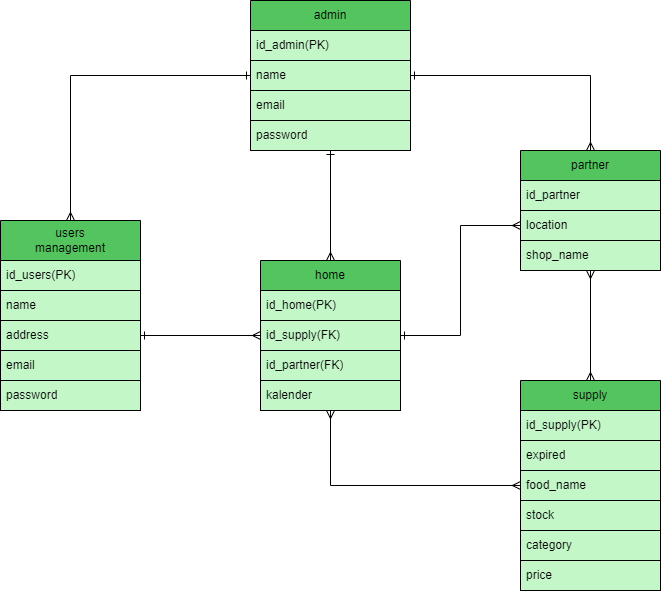

The diagram above was exported from draw.io. Its source (the exported page's mxGraphModel, read from the mxfile embedded in the PNG):
<mxGraphModel dx="2926" dy="1203" grid="1" gridSize="10" guides="1" tooltips="1" connect="1" arrows="1" fold="1" page="1" pageScale="1" pageWidth="1920" pageHeight="1200" math="0" shadow="0">
  <root>
    <mxCell id="0" />
    <mxCell id="1" parent="0" />
    <mxCell id="cAAiyRIEjFs3dX4LIXJV-35" style="rounded=0;orthogonalLoop=1;jettySize=auto;html=1;exitX=0.5;exitY=1;exitDx=0;exitDy=0;entryX=0.5;entryY=0;entryDx=0;entryDy=0;verticalAlign=middle;endArrow=ERmany;endFill=0;startArrow=ERone;startFill=0;" edge="1" parent="1" source="cAAiyRIEjFs3dX4LIXJV-1" target="cAAiyRIEjFs3dX4LIXJV-6">
      <mxGeometry relative="1" as="geometry" />
    </mxCell>
    <mxCell id="cAAiyRIEjFs3dX4LIXJV-1" value="admin" style="swimlane;fontStyle=0;childLayout=stackLayout;horizontal=1;startSize=30;horizontalStack=0;resizeParent=1;resizeParentMax=0;resizeLast=0;collapsible=1;marginBottom=0;whiteSpace=wrap;html=1;fillColor=#54C45E;" vertex="1" parent="1">
      <mxGeometry x="890" y="260" width="160" height="150" as="geometry">
        <mxRectangle x="300" y="140" width="60" height="30" as="alternateBounds" />
      </mxGeometry>
    </mxCell>
    <mxCell id="cAAiyRIEjFs3dX4LIXJV-2" value="id_admin(PK)" style="text;strokeColor=default;fillColor=#C3F7C8;align=left;verticalAlign=middle;spacingLeft=4;spacingRight=4;overflow=hidden;points=[[0,0.5],[1,0.5]];portConstraint=eastwest;rotatable=0;whiteSpace=wrap;html=1;strokeWidth=1;" vertex="1" parent="cAAiyRIEjFs3dX4LIXJV-1">
      <mxGeometry y="30" width="160" height="30" as="geometry" />
    </mxCell>
    <mxCell id="cAAiyRIEjFs3dX4LIXJV-3" value="name" style="text;strokeColor=default;fillColor=#C3F7C8;align=left;verticalAlign=middle;spacingLeft=4;spacingRight=4;overflow=hidden;points=[[0,0.5],[1,0.5]];portConstraint=eastwest;rotatable=0;whiteSpace=wrap;html=1;strokeWidth=1;" vertex="1" parent="cAAiyRIEjFs3dX4LIXJV-1">
      <mxGeometry y="60" width="160" height="30" as="geometry" />
    </mxCell>
    <mxCell id="cAAiyRIEjFs3dX4LIXJV-4" value="email" style="text;strokeColor=default;fillColor=#C3F7C8;align=left;verticalAlign=middle;spacingLeft=4;spacingRight=4;overflow=hidden;points=[[0,0.5],[1,0.5]];portConstraint=eastwest;rotatable=0;whiteSpace=wrap;html=1;resizeWidth=0;strokeWidth=1;" vertex="1" parent="cAAiyRIEjFs3dX4LIXJV-1">
      <mxGeometry y="90" width="160" height="30" as="geometry" />
    </mxCell>
    <mxCell id="cAAiyRIEjFs3dX4LIXJV-11" value="password" style="text;strokeColor=default;fillColor=#C3F7C8;align=left;verticalAlign=middle;spacingLeft=4;spacingRight=4;overflow=hidden;points=[[0,0.5],[1,0.5]];portConstraint=eastwest;rotatable=0;whiteSpace=wrap;html=1;resizeWidth=0;strokeWidth=1;" vertex="1" parent="cAAiyRIEjFs3dX4LIXJV-1">
      <mxGeometry y="120" width="160" height="30" as="geometry" />
    </mxCell>
    <mxCell id="cAAiyRIEjFs3dX4LIXJV-43" style="edgeStyle=orthogonalEdgeStyle;rounded=0;orthogonalLoop=1;jettySize=auto;html=1;exitX=1;exitY=0.5;exitDx=0;exitDy=0;entryX=0;entryY=0.5;entryDx=0;entryDy=0;startArrow=ERone;startFill=0;endArrow=ERmany;endFill=0;" edge="1" parent="1" source="cAAiyRIEjFs3dX4LIXJV-6" target="cAAiyRIEjFs3dX4LIXJV-32">
      <mxGeometry relative="1" as="geometry" />
    </mxCell>
    <mxCell id="cAAiyRIEjFs3dX4LIXJV-6" value="home" style="swimlane;fontStyle=0;childLayout=stackLayout;horizontal=1;startSize=30;horizontalStack=0;resizeParent=1;resizeParentMax=0;resizeLast=0;collapsible=1;marginBottom=0;whiteSpace=wrap;html=1;fillColor=#54C45E;" vertex="1" parent="1">
      <mxGeometry x="900" y="520" width="140" height="150" as="geometry">
        <mxRectangle x="300" y="140" width="60" height="30" as="alternateBounds" />
      </mxGeometry>
    </mxCell>
    <mxCell id="cAAiyRIEjFs3dX4LIXJV-7" value="id_home(PK)" style="text;strokeColor=default;fillColor=#C3F7C8;align=left;verticalAlign=middle;spacingLeft=4;spacingRight=4;overflow=hidden;points=[[0,0.5],[1,0.5]];portConstraint=eastwest;rotatable=0;whiteSpace=wrap;html=1;" vertex="1" parent="cAAiyRIEjFs3dX4LIXJV-6">
      <mxGeometry y="30" width="140" height="30" as="geometry" />
    </mxCell>
    <mxCell id="cAAiyRIEjFs3dX4LIXJV-8" value="id_supply(FK)" style="text;strokeColor=default;fillColor=#C3F7C8;align=left;verticalAlign=middle;spacingLeft=4;spacingRight=4;overflow=hidden;points=[[0,0.5],[1,0.5]];portConstraint=eastwest;rotatable=0;whiteSpace=wrap;html=1;" vertex="1" parent="cAAiyRIEjFs3dX4LIXJV-6">
      <mxGeometry y="60" width="140" height="30" as="geometry" />
    </mxCell>
    <mxCell id="cAAiyRIEjFs3dX4LIXJV-9" value="id_partner(FK)" style="text;strokeColor=default;fillColor=#C3F7C8;align=left;verticalAlign=middle;spacingLeft=4;spacingRight=4;overflow=hidden;points=[[0,0.5],[1,0.5]];portConstraint=eastwest;rotatable=0;whiteSpace=wrap;html=1;" vertex="1" parent="cAAiyRIEjFs3dX4LIXJV-6">
      <mxGeometry y="90" width="140" height="30" as="geometry" />
    </mxCell>
    <mxCell id="cAAiyRIEjFs3dX4LIXJV-12" value="kalender" style="text;strokeColor=default;fillColor=#C3F7C8;align=left;verticalAlign=middle;spacingLeft=4;spacingRight=4;overflow=hidden;points=[[0,0.5],[1,0.5]];portConstraint=eastwest;rotatable=0;whiteSpace=wrap;html=1;" vertex="1" parent="cAAiyRIEjFs3dX4LIXJV-6">
      <mxGeometry y="120" width="140" height="30" as="geometry" />
    </mxCell>
    <mxCell id="cAAiyRIEjFs3dX4LIXJV-37" style="rounded=0;orthogonalLoop=1;jettySize=auto;html=1;exitX=0.5;exitY=0;exitDx=0;exitDy=0;entryX=0;entryY=0.5;entryDx=0;entryDy=0;edgeStyle=orthogonalEdgeStyle;startArrow=ERmany;startFill=0;endArrow=ERone;endFill=0;" edge="1" parent="1" source="cAAiyRIEjFs3dX4LIXJV-15" target="cAAiyRIEjFs3dX4LIXJV-1">
      <mxGeometry relative="1" as="geometry" />
    </mxCell>
    <mxCell id="cAAiyRIEjFs3dX4LIXJV-15" value="users&lt;div&gt;management&lt;/div&gt;" style="swimlane;fontStyle=0;childLayout=stackLayout;horizontal=1;startSize=40;horizontalStack=0;resizeParent=1;resizeParentMax=0;resizeLast=0;collapsible=1;marginBottom=0;whiteSpace=wrap;html=1;fillColor=#54C45E;" vertex="1" parent="1">
      <mxGeometry x="640" y="480" width="140" height="190" as="geometry">
        <mxRectangle x="300" y="140" width="60" height="30" as="alternateBounds" />
      </mxGeometry>
    </mxCell>
    <mxCell id="cAAiyRIEjFs3dX4LIXJV-16" value="id_users(PK)" style="text;strokeColor=default;fillColor=#C3F7C8;align=left;verticalAlign=middle;spacingLeft=4;spacingRight=4;overflow=hidden;points=[[0,0.5],[1,0.5]];portConstraint=eastwest;rotatable=0;whiteSpace=wrap;html=1;" vertex="1" parent="cAAiyRIEjFs3dX4LIXJV-15">
      <mxGeometry y="40" width="140" height="30" as="geometry" />
    </mxCell>
    <mxCell id="cAAiyRIEjFs3dX4LIXJV-17" value="name" style="text;strokeColor=default;fillColor=#C3F7C8;align=left;verticalAlign=middle;spacingLeft=4;spacingRight=4;overflow=hidden;points=[[0,0.5],[1,0.5]];portConstraint=eastwest;rotatable=0;whiteSpace=wrap;html=1;" vertex="1" parent="cAAiyRIEjFs3dX4LIXJV-15">
      <mxGeometry y="70" width="140" height="30" as="geometry" />
    </mxCell>
    <mxCell id="cAAiyRIEjFs3dX4LIXJV-18" value="address" style="text;strokeColor=default;fillColor=#C3F7C8;align=left;verticalAlign=middle;spacingLeft=4;spacingRight=4;overflow=hidden;points=[[0,0.5],[1,0.5]];portConstraint=eastwest;rotatable=0;whiteSpace=wrap;html=1;" vertex="1" parent="cAAiyRIEjFs3dX4LIXJV-15">
      <mxGeometry y="100" width="140" height="30" as="geometry" />
    </mxCell>
    <mxCell id="cAAiyRIEjFs3dX4LIXJV-19" value="email" style="text;strokeColor=default;fillColor=#C3F7C8;align=left;verticalAlign=middle;spacingLeft=4;spacingRight=4;overflow=hidden;points=[[0,0.5],[1,0.5]];portConstraint=eastwest;rotatable=0;whiteSpace=wrap;html=1;" vertex="1" parent="cAAiyRIEjFs3dX4LIXJV-15">
      <mxGeometry y="130" width="140" height="30" as="geometry" />
    </mxCell>
    <mxCell id="cAAiyRIEjFs3dX4LIXJV-20" value="password" style="text;strokeColor=default;fillColor=#C3F7C8;align=left;verticalAlign=middle;spacingLeft=4;spacingRight=4;overflow=hidden;points=[[0,0.5],[1,0.5]];portConstraint=eastwest;rotatable=0;whiteSpace=wrap;html=1;" vertex="1" parent="cAAiyRIEjFs3dX4LIXJV-15">
      <mxGeometry y="160" width="140" height="30" as="geometry" />
    </mxCell>
    <mxCell id="cAAiyRIEjFs3dX4LIXJV-44" style="edgeStyle=orthogonalEdgeStyle;rounded=0;orthogonalLoop=1;jettySize=auto;html=1;exitX=0;exitY=0.5;exitDx=0;exitDy=0;entryX=0.5;entryY=1;entryDx=0;entryDy=0;endArrow=ERmany;endFill=0;startArrow=ERmany;startFill=0;" edge="1" parent="1" source="cAAiyRIEjFs3dX4LIXJV-23" target="cAAiyRIEjFs3dX4LIXJV-6">
      <mxGeometry relative="1" as="geometry" />
    </mxCell>
    <mxCell id="cAAiyRIEjFs3dX4LIXJV-23" value="supply" style="swimlane;fontStyle=0;childLayout=stackLayout;horizontal=1;startSize=30;horizontalStack=0;resizeParent=1;resizeParentMax=0;resizeLast=0;collapsible=1;marginBottom=0;whiteSpace=wrap;html=1;fillColor=#54C45E;strokeColor=default;" vertex="1" parent="1">
      <mxGeometry x="1160" y="640" width="140" height="210" as="geometry">
        <mxRectangle x="300" y="140" width="60" height="30" as="alternateBounds" />
      </mxGeometry>
    </mxCell>
    <mxCell id="cAAiyRIEjFs3dX4LIXJV-24" value="id_supply(PK)" style="text;strokeColor=default;fillColor=#C3F7C8;align=left;verticalAlign=middle;spacingLeft=4;spacingRight=4;overflow=hidden;points=[[0,0.5],[1,0.5]];portConstraint=eastwest;rotatable=0;whiteSpace=wrap;html=1;" vertex="1" parent="cAAiyRIEjFs3dX4LIXJV-23">
      <mxGeometry y="30" width="140" height="30" as="geometry" />
    </mxCell>
    <mxCell id="cAAiyRIEjFs3dX4LIXJV-25" value="expired" style="text;strokeColor=default;fillColor=#C3F7C8;align=left;verticalAlign=middle;spacingLeft=4;spacingRight=4;overflow=hidden;points=[[0,0.5],[1,0.5]];portConstraint=eastwest;rotatable=0;whiteSpace=wrap;html=1;" vertex="1" parent="cAAiyRIEjFs3dX4LIXJV-23">
      <mxGeometry y="60" width="140" height="30" as="geometry" />
    </mxCell>
    <mxCell id="cAAiyRIEjFs3dX4LIXJV-26" value="food_name" style="text;strokeColor=default;fillColor=#C3F7C8;align=left;verticalAlign=middle;spacingLeft=4;spacingRight=4;overflow=hidden;points=[[0,0.5],[1,0.5]];portConstraint=eastwest;rotatable=0;whiteSpace=wrap;html=1;" vertex="1" parent="cAAiyRIEjFs3dX4LIXJV-23">
      <mxGeometry y="90" width="140" height="30" as="geometry" />
    </mxCell>
    <mxCell id="cAAiyRIEjFs3dX4LIXJV-27" value="stock" style="text;strokeColor=default;fillColor=#C3F7C8;align=left;verticalAlign=middle;spacingLeft=4;spacingRight=4;overflow=hidden;points=[[0,0.5],[1,0.5]];portConstraint=eastwest;rotatable=0;whiteSpace=wrap;html=1;" vertex="1" parent="cAAiyRIEjFs3dX4LIXJV-23">
      <mxGeometry y="120" width="140" height="30" as="geometry" />
    </mxCell>
    <mxCell id="cAAiyRIEjFs3dX4LIXJV-28" value="category" style="text;strokeColor=default;fillColor=#C3F7C8;align=left;verticalAlign=middle;spacingLeft=4;spacingRight=4;overflow=hidden;points=[[0,0.5],[1,0.5]];portConstraint=eastwest;rotatable=0;whiteSpace=wrap;html=1;" vertex="1" parent="cAAiyRIEjFs3dX4LIXJV-23">
      <mxGeometry y="150" width="140" height="30" as="geometry" />
    </mxCell>
    <mxCell id="cAAiyRIEjFs3dX4LIXJV-29" value="price" style="text;strokeColor=default;fillColor=#C3F7C8;align=left;verticalAlign=middle;spacingLeft=4;spacingRight=4;overflow=hidden;points=[[0,0.5],[1,0.5]];portConstraint=eastwest;rotatable=0;whiteSpace=wrap;html=1;" vertex="1" parent="cAAiyRIEjFs3dX4LIXJV-23">
      <mxGeometry y="180" width="140" height="30" as="geometry" />
    </mxCell>
    <mxCell id="cAAiyRIEjFs3dX4LIXJV-39" style="edgeStyle=orthogonalEdgeStyle;rounded=0;orthogonalLoop=1;jettySize=auto;html=1;exitX=0.5;exitY=1;exitDx=0;exitDy=0;entryX=0.5;entryY=0;entryDx=0;entryDy=0;startArrow=ERmany;startFill=0;endArrow=ERmany;endFill=0;" edge="1" parent="1" source="cAAiyRIEjFs3dX4LIXJV-30" target="cAAiyRIEjFs3dX4LIXJV-23">
      <mxGeometry relative="1" as="geometry" />
    </mxCell>
    <mxCell id="cAAiyRIEjFs3dX4LIXJV-41" style="edgeStyle=orthogonalEdgeStyle;rounded=0;orthogonalLoop=1;jettySize=auto;html=1;exitX=0.5;exitY=0;exitDx=0;exitDy=0;entryX=1;entryY=0.5;entryDx=0;entryDy=0;startArrow=ERmany;startFill=0;endArrow=ERone;endFill=0;" edge="1" parent="1" source="cAAiyRIEjFs3dX4LIXJV-30" target="cAAiyRIEjFs3dX4LIXJV-1">
      <mxGeometry relative="1" as="geometry" />
    </mxCell>
    <mxCell id="cAAiyRIEjFs3dX4LIXJV-30" value="partner" style="swimlane;fontStyle=0;childLayout=stackLayout;horizontal=1;startSize=30;horizontalStack=0;resizeParent=1;resizeParentMax=0;resizeLast=0;collapsible=1;marginBottom=0;whiteSpace=wrap;html=1;fillColor=#54C45E;" vertex="1" parent="1">
      <mxGeometry x="1160" y="410" width="140" height="120" as="geometry">
        <mxRectangle x="300" y="140" width="60" height="30" as="alternateBounds" />
      </mxGeometry>
    </mxCell>
    <mxCell id="cAAiyRIEjFs3dX4LIXJV-31" value="id_partner" style="text;strokeColor=default;fillColor=#C3F7C8;align=left;verticalAlign=middle;spacingLeft=4;spacingRight=4;overflow=hidden;points=[[0,0.5],[1,0.5]];portConstraint=eastwest;rotatable=0;whiteSpace=wrap;html=1;" vertex="1" parent="cAAiyRIEjFs3dX4LIXJV-30">
      <mxGeometry y="30" width="140" height="30" as="geometry" />
    </mxCell>
    <mxCell id="cAAiyRIEjFs3dX4LIXJV-32" value="location" style="text;strokeColor=default;fillColor=#C3F7C8;align=left;verticalAlign=middle;spacingLeft=4;spacingRight=4;overflow=hidden;points=[[0,0.5],[1,0.5]];portConstraint=eastwest;rotatable=0;whiteSpace=wrap;html=1;" vertex="1" parent="cAAiyRIEjFs3dX4LIXJV-30">
      <mxGeometry y="60" width="140" height="30" as="geometry" />
    </mxCell>
    <mxCell id="cAAiyRIEjFs3dX4LIXJV-33" value="shop_name" style="text;strokeColor=default;fillColor=#C3F7C8;align=left;verticalAlign=middle;spacingLeft=4;spacingRight=4;overflow=hidden;points=[[0,0.5],[1,0.5]];portConstraint=eastwest;rotatable=0;whiteSpace=wrap;html=1;" vertex="1" parent="cAAiyRIEjFs3dX4LIXJV-30">
      <mxGeometry y="90" width="140" height="30" as="geometry" />
    </mxCell>
    <mxCell id="cAAiyRIEjFs3dX4LIXJV-38" style="rounded=0;orthogonalLoop=1;jettySize=auto;html=1;exitX=1;exitY=0.5;exitDx=0;exitDy=0;entryX=0;entryY=0.5;entryDx=0;entryDy=0;startArrow=ERone;startFill=0;endArrow=ERmany;endFill=0;" edge="1" parent="1" source="cAAiyRIEjFs3dX4LIXJV-18" target="cAAiyRIEjFs3dX4LIXJV-6">
      <mxGeometry relative="1" as="geometry" />
    </mxCell>
  </root>
</mxGraphModel>